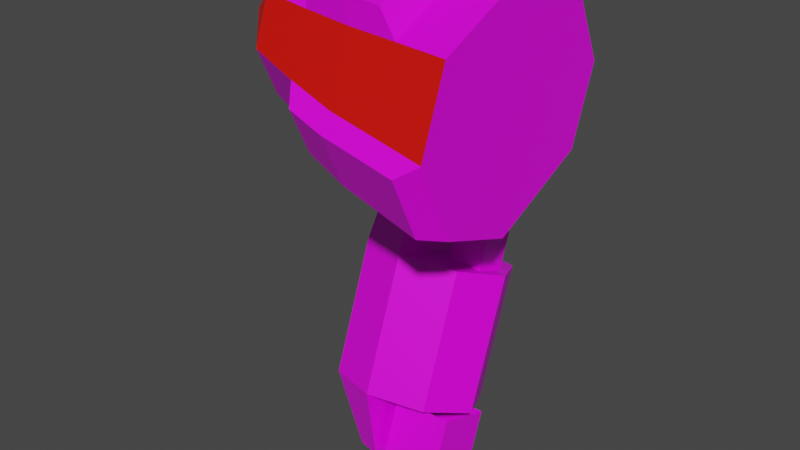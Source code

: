 # Source: mech_armr6.blend  (saved by Blender 3.3.6; exported with 4.5.12 LTS)
import bpy
from mathutils import Matrix  # noqa: F401  (used for matrix-valued properties, if any)

bpy.ops.wm.read_factory_settings(use_empty=True)
scene = bpy.context.scene
scene.name = 'Scene'

# ---- collections
col_armr6 = bpy.data.collections.new('armr6'); scene.collection.children.link(col_armr6)

# ---- images (referenced by path relative to the original .blend; pixels are not part of the script)
import os
ASSET_DIR = os.environ.get("B2B_ASSET_DIR", "")  # directory of the original .blend (textures are referenced by path, not embedded)
HERE = os.path.dirname(os.path.abspath(__file__))  # packed textures are extracted next to this script under _unpacked/

def load_image(name, relpath, width, height, colorspace="sRGB"):
    """Load a texture the original file referenced (path relative to the .blend, or extracted next to this script)."""
    p = next((c for c in (os.path.join(HERE, relpath), os.path.join(ASSET_DIR, relpath)) if relpath and os.path.exists(c)), "")
    if p:
        img = bpy.data.images.load(p, check_existing=True)
        img.name = name
    else:  # same state as the original file: an image datablock whose file is absent (Cycles renders it pink)
        img = bpy.data.images.new(name, width, height)
        img.source = "FILE"
        img.filepath = "//" + (relpath or name)
    img.colorspace_settings.name = colorspace
    return img
img_tex_armr06_png = load_image('tex_armr06.png', 'tex_armr06.png', 1024, 1024, 'sRGB')

# ---- materials (node trees are filled in below, after node groups)
mat_mat_armr = bpy.data.materials.new('mat_armr')
mat_mat_armr.alpha_threshold = 0.0
mat_mat_armr.use_backface_culling = True
mat_mat_armr.use_transparent_shadow = False
mat_mat_armr.line_color = (0.0, 0.0, 0.0, 1.0)
mat_mat_team = bpy.data.materials.new('mat_team')
mat_mat_team.use_backface_culling = True
mat_mat_team.use_transparent_shadow = False

# ---- material node trees
mat_mat_armr.use_nodes = True; mat_mat_armr.node_tree.nodes.clear()
_N = mat_mat_armr.node_tree.nodes; _L = mat_mat_armr.node_tree.links
n0 = _N.new('ShaderNodeOutputMaterial'); n0.name = 'Material Output'; n0.location = (300, 300)
n1 = _N.new('ShaderNodeBsdfPrincipled'); n1.name = 'Principled BSDF'; n1.location = (10, 300)
n1.distribution = 'GGX'
n1.subsurface_method = 'BURLEY'
n1.inputs[2].default_value = 0.4
n1.inputs[3].default_value = 1.45
n1.inputs[27].default_value = (0.0, 0.0, 0.0, 1.0)
n1.inputs[28].default_value = 1.0
n2 = _N.new('ShaderNodeTexImage'); n2.name = 'Image Texture.001'; n2.location = (-254, 300)
n2.image = img_tex_armr06_png
n2.interpolation = 'Closest'
_L.new(n1.outputs[0], n0.inputs[0])
_L.new(n2.outputs[0], n1.inputs[0])
n0.is_active_output = True
mat_mat_team.use_nodes = True; mat_mat_team.node_tree.nodes.clear()
_N = mat_mat_team.node_tree.nodes; _L = mat_mat_team.node_tree.links
n0 = _N.new('ShaderNodeBsdfPrincipled'); n0.name = 'Principled BSDF'; n0.location = (10, 300)
n0.distribution = 'GGX'
n0.subsurface_method = 'BURLEY'
n0.inputs[0].default_value = (0.8, 0.004458, 0.0, 1.0)
n0.inputs[3].default_value = 1.45
n0.inputs[27].default_value = (0.0, 0.0, 0.0, 1.0)
n0.inputs[28].default_value = 1.0
n1 = _N.new('ShaderNodeOutputMaterial'); n1.name = 'Material Output'; n1.location = (300, 300)
_L.new(n0.outputs[0], n1.inputs[0])
n1.is_active_output = True

# ---- world
world_world = bpy.data.worlds.new('World'); scene.world = world_world
world_world.use_nodes = True; world_world.node_tree.nodes.clear()
_N = world_world.node_tree.nodes; _L = world_world.node_tree.links
n0 = _N.new('ShaderNodeOutputWorld'); n0.name = 'World Output'; n0.location = (300, 300)
n1 = _N.new('ShaderNodeBackground'); n1.name = 'Background'; n1.location = (10, 300)
n1.inputs[0].default_value = (0.05088, 0.05088, 0.05088, 1.0)
_L.new(n1.outputs[0], n0.inputs[0])
n0.is_active_output = True
world_world.color = (0.05088, 0.05088, 0.05088)
world_world.use_sun_shadow = False
world_world.sun_shadow_jitter_overblur = 0.0

# ---- meshes
me_arm = bpy.data.meshes.new('arm')
me_arm.from_pydata([(-0.2459, 0.1559, -0.7065), (-0.2459, 0.2524, -0.4414), (-0.3548, 0.1173, -0.6925), (-0.3548, 0.2138, -0.4274), (-0.3999, 0.02431, -0.6586), (-0.3999, 0.1208, -0.3935), (-0.3548, -0.06871, -0.6248), (-0.3548, 0.02779, -0.3596), (-0.2459, -0.1072, -0.6108), (-0.2459, -0.01074, -0.3456), (-0.1377, -0.06871, -0.6248), (-0.1377, 0.02779, -0.3596), (-0.09264, 0.02431, -0.6586), (-0.09264, 0.1208, -0.3935), (-0.1377, 0.1173, -0.6925), (-0.1377, 0.2138, -0.4274), (-0.347, 0.2453, -0.2829), (-0.2628, 0.2692, -0.3134), (-0.3818, 0.1738, -0.2479), (-0.347, 0.0965, -0.2287), (-0.2628, 0.05866, -0.2368), (-0.2395, 0.04221, -0.8141), (-0.294, 0.02294, -0.8071), (-0.3165, -0.02357, -0.7902), (-0.294, -0.07009, -0.7733), (-0.2395, -0.08935, -0.7663), (-0.008008, 0.1692, 0.1759), (-0.008008, 0.01769, 0.231), (-0.008008, -0.189, 0.1347), (-0.008008, -0.02033, -0.2269), (-0.008008, 0.1863, -0.1306), (-0.1106, 0.009954, 0.2274), (-0.1106, -0.1812, 0.1383), (-0.1106, -0.2322, -0.001879), (-0.1106, -0.1654, -0.1453), (-0.1106, -0.02521, -0.1963), (-0.1106, 0.166, -0.1071), (-0.1106, 0.217, 0.03303), (-0.2132, 0.002314, 0.2239), (-0.2132, -0.1736, 0.1418), (-0.2132, -0.03004, -0.166), (-0.2132, 0.1459, -0.08395), (-0.3158, -0.009783, 0.2182), (-0.3158, -0.1615, 0.1475), (-0.3158, -0.03769, -0.118), (-0.3158, 0.114, -0.04725), (-0.3158, 0.1545, 0.06397), (-0.4184, 0.06726, 0.1787), (-0.4184, -0.02364, 0.2118), (-0.4184, -0.1476, 0.1539), (-0.4184, -0.1807, 0.06305), (-0.4184, -0.1373, -0.02994), (-0.4184, -0.04645, -0.06302), (-0.4184, 0.07753, -0.00521), (-0.4184, 0.1106, 0.08569), (-0.4971, -0.01548, 0.1381), (-0.4834, 0.04273, 0.1189), (-0.4971, -0.09643, 0.1003), (-0.4834, -0.1192, 0.04343), (-0.1414, -0.1814, 0.1885), (-0.1414, -0.02843, 0.2598), (-0.2235, -0.1753, 0.1914), (-0.2235, -0.03455, 0.257), (-0.3055, -0.1656, 0.1959), (-0.3055, -0.04422, 0.2525), (-0.008008, -0.1718, -0.1718), (-0.008008, -0.2441, -0.01682), (-0.008008, 0.2415, 0.02091), (-0.1106, 0.1501, 0.1764), (-0.2132, -0.159, -0.119), (-0.2132, -0.2205, 0.01288), (-0.2132, 0.1313, 0.1769), (-0.2132, 0.1928, 0.04501), (-0.3158, -0.1489, -0.07751), (-0.3158, -0.202, 0.03626), (-0.3158, 0.1014, 0.1777), (-0.04475, 0.2032, 0.1783), (-0.04475, 0.261, 0.05429), (-0.1268, 0.1879, 0.1787), (-0.1268, 0.2414, 0.06399), (-0.2089, 0.1729, 0.1791), (-0.2089, 0.2221, 0.07357), (-0.291, 0.149, 0.1798), (-0.291, 0.1914, 0.08873), (-0.04475, -0.21, -0.1653), (-0.04475, -0.2678, -0.04135), (-0.1268, -0.2048, -0.1441), (-0.1268, -0.2583, -0.0294), (-0.2089, -0.1997, -0.1231), (-0.2089, -0.2489, -0.01758), (-0.291, -0.1916, -0.0899), (-0.291, -0.2341, 0.001119), (-0.1311, 0.1569, -0.4143), (-0.1311, 0.08758, -0.3891), (-0.2048, 0.1569, -0.4143), (-0.2048, 0.08758, -0.3891), (-0.1068, 0.04114, -0.8032), (-0.1068, -0.07374, -0.7614), (-0.2291, 0.04114, -0.8032), (-0.2291, -0.07374, -0.7614), (-0.09515, 0.00532, -0.1757), (-0.09515, 0.1372, -0.1142), (-0.2407, 0.00532, -0.1757), (-0.2407, 0.1372, -0.1142), (-0.1315, 0.08751, -0.2659), (-0.1315, 0.1535, -0.2351), (-0.2043, 0.08751, -0.2659), (-0.2043, 0.1535, -0.2351), (-0.2043, 0.1904, -0.3143), (-0.2043, 0.1244, -0.345), (-0.1315, 0.1904, -0.3143), (-0.1315, 0.1244, -0.345), (-0.09515, -0.08626, 0.02066), (-0.09515, 0.04565, 0.08217), (-0.2407, -0.08626, 0.02066), (-0.2407, 0.04565, 0.08217), (-0.1068, 0.08097, -0.6938), (-0.1068, -0.03392, -0.652), (-0.2291, 0.08097, -0.6938), (-0.2291, -0.03392, -0.652), (-0.1311, 0.1854, -0.336), (-0.1311, 0.1161, -0.3108), (-0.2048, 0.1854, -0.336), (-0.2048, 0.1161, -0.3108)], [], [(0, 2, 3, 1), (2, 4, 5, 3), (4, 6, 7, 5), (6, 8, 9, 7), (8, 10, 11, 9), (10, 12, 13, 11), (5, 18, 16, 3), (12, 14, 15, 13), (14, 0, 1, 15), (0, 14, 12, 10, 8), (16, 18, 19, 20, 17), (9, 11, 13, 15, 1), (4, 23, 24, 6), (3, 16, 17, 1), (7, 19, 18, 5), (1, 17, 20, 9), (9, 20, 19, 7), (25, 24, 23, 22, 21), (8, 25, 21, 0), (6, 24, 25, 8), (2, 22, 23, 4), (0, 21, 22, 2), (27, 28, 66, 65, 29, 30, 67, 26), (36, 41, 72, 37), (27, 31, 32, 28), (30, 36, 37, 67), (65, 34, 35, 29), (28, 32, 33, 66), (26, 68, 31, 27), (29, 35, 36, 30), (39, 61, 63, 43), (34, 69, 40, 35), (32, 39, 70, 33), (68, 71, 38, 31), (35, 40, 41, 36), (43, 63, 64, 42), (46, 54, 47, 75), (41, 45, 46, 72), (69, 73, 44, 40), (39, 43, 74, 70), (71, 75, 42, 38), (40, 44, 45, 41), (49, 57, 58, 50), (44, 52, 53, 45), (74, 50, 51, 73), (42, 48, 49, 43), (45, 53, 54, 46), (73, 51, 52, 44), (43, 49, 50, 74), (75, 47, 48, 42), (55, 56, 58, 57), (47, 54, 53, 52, 51, 50), (47, 56, 55, 48), (50, 58, 56, 47), (48, 55, 57, 49), (62, 64, 63, 61), (60, 62, 61, 59), (32, 59, 61, 39), (31, 60, 59, 32), (42, 64, 62, 38), (38, 62, 60, 31), (73, 90, 91, 74), (67, 77, 76, 26), (46, 83, 81, 72), (33, 87, 85, 66), (26, 76, 78, 68), (74, 91, 89, 70), (77, 79, 78, 76), (79, 81, 80, 78), (81, 83, 82, 80), (72, 81, 79, 37), (71, 80, 82, 75), (37, 79, 77, 67), (75, 82, 83, 46), (68, 78, 80, 71), (85, 87, 86, 84), (87, 89, 88, 86), (89, 91, 90, 88), (70, 89, 87, 33), (69, 88, 90, 73), (65, 84, 86, 34), (66, 85, 84, 65), (34, 86, 88, 69), (93, 121, 123, 95), (97, 99, 98, 96), (119, 99, 97, 117), (118, 98, 99, 119), (116, 96, 98, 118), (117, 97, 96, 116), (100, 112, 114, 102), (103, 107, 106, 102), (103, 102, 114, 115), (103, 115, 113, 101), (100, 104, 105, 101), (102, 106, 104, 100), (101, 105, 107, 103), (105, 110, 108, 107), (106, 109, 111, 104), (107, 108, 109, 106), (104, 111, 110, 105), (101, 113, 112, 100), (95, 123, 122, 94), (94, 122, 120, 92), (92, 120, 121, 93)])
me_arm.polygons.foreach_set('material_index', [0, 0, 0, 0, 0, 0, 0, 0, 0, 0, 0, 0, 0, 0, 0, 0, 0, 0, 0, 0, 0, 0, 0, 0, 0, 0, 0, 1, 1, 0, 0, 0, 1, 1, 0, 0, 0, 0, 0, 1, 1, 0, 1, 0, 0, 0, 0, 0, 1, 1, 1, 0, 1, 0, 1, 0, 0, 0, 0, 0, 0, 0, 0, 0, 0, 0, 0, 0, 0, 0, 0, 0, 0, 0, 0, 0, 0, 0, 0, 0, 0, 0, 0, 0, 0, 0, 0, 0, 0, 0, 0, 0, 0, 0, 0, 0, 0, 0, 0, 0, 0, 0, 0, 0])
_uv = me_arm.uv_layers.new(name='UVMap')
_uv.uv.foreach_set('vector', [0.09813, 0.2516, 0.09813, 0.1903, 0.2469, 0.1903, 0.2469, 0.2516, 0.09813, 0.1903, 0.09813, 0.1329, 0.2469, 0.1329, 0.2469, 0.1903, 0.09813, 0.1329, 0.09813, 0.07552, 0.2469, 0.07552, 0.2469, 0.1329, 0.09813, 0.07552, 0.09813, 0.01416, 0.2469, 0.01416, 0.2469, 0.07552, 0.5962, 0.5862, 0.5962, 0.5252, 0.745, 0.5252, 0.745, 0.5862, 0.5962, 0.5252, 0.5962, 0.4679, 0.745, 0.4679, 0.745, 0.5252, 0.2469, 0.1329, 0.3291, 0.1368, 0.3246, 0.1825, 0.2469, 0.1903, 0.5962, 0.4679, 0.5962, 0.4105, 0.745, 0.4105, 0.745, 0.4679, 0.5962, 0.4105, 0.5962, 0.3495, 0.745, 0.3495, 0.745, 0.4105, 0.149, 0.7704, 0.1919, 0.8137, 0.1919, 0.8711, 0.1486, 0.9087, 0.08775, 0.9048, 0.7442, 0.7808, 0.7118, 0.8132, 0.6661, 0.8103, 0.6337, 0.7738, 0.7442, 0.7319, 0.5962, 0.7163, 0.5962, 0.6553, 0.6366, 0.6146, 0.6938, 0.6183, 0.7343, 0.664, 0.09813, 0.1329, 0.01416, 0.1147, 0.01416, 0.08597, 0.09813, 0.07552, 0.2469, 0.1903, 0.325, 0.1904, 0.3142, 0.2381, 0.2469, 0.2516, 0.2469, 0.07552, 0.3246, 0.08331, 0.3291, 0.1289, 0.2469, 0.1329, 0.7343, 0.664, 0.7442, 0.7319, 0.6337, 0.7738, 0.5962, 0.7163, 0.2469, 0.01416, 0.3142, 0.0277, 0.325, 0.07534, 0.2469, 0.07552, 0.03581, 0.8405, 0.01416, 0.8188, 0.01416, 0.7901, 0.03581, 0.7713, 0.06642, 0.7733, 0.08775, 0.9048, 0.03581, 0.8405, 0.06642, 0.7733, 0.149, 0.7704, 0.09813, 0.07552, 0.01611, 0.0547, 0.01611, 0.02402, 0.09813, 0.01416, 0.09813, 0.1903, 0.01416, 0.1798, 0.01416, 0.1511, 0.09813, 0.1329, 0.09813, 0.2516, 0.01611, 0.2418, 0.01611, 0.2111, 0.09813, 0.1903, 0.5679, 0.4352, 0.5679, 0.5555, 0.5077, 0.6156, 0.4176, 0.6156, 0.3574, 0.5555, 0.3574, 0.4352, 0.4176, 0.3751, 0.5077, 0.3751, 0.071, 0.48, 0.1266, 0.4742, 0.1472, 0.5431, 0.09139, 0.5571, 0.3182, 0.7303, 0.2641, 0.7258, 0.2641, 0.6145, 0.3182, 0.61, 0.01416, 0.4855, 0.071, 0.48, 0.09139, 0.5571, 0.03554, 0.5699, 0.03534, 0.2799, 0.09094, 0.2925, 0.07083, 0.3693, 0.01424, 0.3639, 0.4422, 0.6762, 0.4411, 0.7305, 0.3627, 0.7243, 0.3574, 0.6696, 0.7733, 0.5862, 0.7786, 0.5315, 0.857, 0.5253, 0.858, 0.5796, 0.01424, 0.3639, 0.07083, 0.3693, 0.071, 0.48, 0.01416, 0.4855, 0.1956, 0.6031, 0.1918, 0.6295, 0.1487, 0.6348, 0.1413, 0.6096, 0.09094, 0.2925, 0.1465, 0.3062, 0.1259, 0.3751, 0.07083, 0.3693, 0.4411, 0.7305, 0.44, 0.7848, 0.3679, 0.7791, 0.3627, 0.7243, 0.7786, 0.5315, 0.7837, 0.4767, 0.8559, 0.471, 0.857, 0.5253, 0.07083, 0.3693, 0.1259, 0.3751, 0.1266, 0.4742, 0.071, 0.48, 0.124, 0.6259, 0.1487, 0.6348, 0.1487, 0.7055, 0.124, 0.7143, 0.8011, 0.07854, 0.8156, 0.01973, 0.8699, 0.01416, 0.8676, 0.07173, 0.1266, 0.4742, 0.1847, 0.4682, 0.2046, 0.5271, 0.1472, 0.5431, 0.1465, 0.3062, 0.2041, 0.3219, 0.1844, 0.3812, 0.1259, 0.3751, 0.44, 0.7848, 0.4408, 0.8393, 0.3785, 0.8344, 0.3679, 0.7791, 0.7837, 0.4767, 0.7944, 0.4214, 0.8566, 0.4165, 0.8559, 0.471, 0.1259, 0.3751, 0.1844, 0.3812, 0.1847, 0.4682, 0.1266, 0.4742, 0.4422, 0.894, 0.4207, 0.9468, 0.3887, 0.9382, 0.3913, 0.89, 0.1844, 0.3812, 0.2457, 0.3881, 0.2456, 0.4612, 0.1847, 0.4682, 0.8755, 0.7968, 0.8778, 0.8544, 0.8235, 0.8488, 0.809, 0.79, 0.124, 0.7143, 0.06983, 0.7062, 0.06985, 0.634, 0.124, 0.6259, 0.1847, 0.4682, 0.2456, 0.4612, 0.2626, 0.5098, 0.2046, 0.5271, 0.2041, 0.3219, 0.2626, 0.339, 0.2457, 0.3881, 0.1844, 0.3812, 0.4408, 0.8393, 0.4422, 0.894, 0.3913, 0.89, 0.3785, 0.8344, 0.7944, 0.4214, 0.8072, 0.3658, 0.858, 0.3618, 0.8566, 0.4165, 0.5894, 0.8901, 0.6127, 0.8666, 0.6127, 0.9608, 0.5894, 0.9373, 0.654, 0.8416, 0.7081, 0.8416, 0.7442, 0.8776, 0.7442, 0.9498, 0.7081, 0.9858, 0.654, 0.9858, 0.8072, 0.3658, 0.8045, 0.3175, 0.8365, 0.309, 0.858, 0.3618, 0.654, 0.9858, 0.6127, 0.9608, 0.6127, 0.8666, 0.654, 0.8416, 0.06983, 0.7062, 0.01416, 0.6937, 0.01417, 0.6465, 0.06985, 0.634, 0.192, 0.7108, 0.1487, 0.7055, 0.1487, 0.6348, 0.1918, 0.6295, 0.2351, 0.7147, 0.192, 0.7108, 0.1918, 0.6295, 0.2351, 0.6256, 0.2498, 0.5982, 0.2351, 0.6256, 0.1918, 0.6295, 0.1956, 0.6031, 0.2641, 0.7258, 0.2351, 0.7147, 0.2351, 0.6256, 0.2641, 0.6145, 0.1413, 0.7307, 0.1487, 0.7055, 0.192, 0.7108, 0.1957, 0.7372, 0.1957, 0.7372, 0.192, 0.7108, 0.2351, 0.7147, 0.2498, 0.7421, 0.809, 0.79, 0.8154, 0.7636, 0.8686, 0.7691, 0.8755, 0.7968, 0.4176, 0.3751, 0.4292, 0.3495, 0.5013, 0.3495, 0.5077, 0.3751, 0.7892, 0.08498, 0.8075, 0.1049, 0.7997, 0.1507, 0.7795, 0.1432, 0.8894, 0.676, 0.8679, 0.6804, 0.8684, 0.6361, 0.8899, 0.6204, 0.882, 0.2481, 0.8605, 0.2324, 0.86, 0.1882, 0.8815, 0.1926, 0.8899, 0.788, 0.8686, 0.7691, 0.8669, 0.7242, 0.8878, 0.7313, 0.7881, 0.2385, 0.7937, 0.1941, 0.86, 0.1882, 0.8605, 0.2324, 0.7937, 0.1941, 0.7997, 0.1507, 0.859, 0.1444, 0.86, 0.1882, 0.7997, 0.1507, 0.8075, 0.1049, 0.8607, 0.09948, 0.859, 0.1444, 0.7795, 0.1432, 0.7997, 0.1507, 0.7937, 0.1941, 0.7717, 0.1983, 0.8799, 0.1373, 0.859, 0.1444, 0.8607, 0.09948, 0.882, 0.08057, 0.7717, 0.1983, 0.7937, 0.1941, 0.7881, 0.2385, 0.7646, 0.254, 0.8676, 0.07173, 0.8607, 0.09948, 0.8075, 0.1049, 0.8011, 0.07854, 0.8815, 0.1926, 0.86, 0.1882, 0.859, 0.1444, 0.8799, 0.1373, 0.8684, 0.6361, 0.8679, 0.6804, 0.8016, 0.6745, 0.796, 0.6301, 0.8679, 0.6804, 0.8669, 0.7242, 0.8076, 0.7179, 0.8016, 0.6745, 0.8669, 0.7242, 0.8686, 0.7691, 0.8154, 0.7636, 0.8076, 0.7179, 0.8878, 0.7313, 0.8669, 0.7242, 0.8679, 0.6804, 0.8894, 0.676, 0.7874, 0.7254, 0.8076, 0.7179, 0.8154, 0.7636, 0.7971, 0.7836, 0.7725, 0.6146, 0.796, 0.6301, 0.8016, 0.6745, 0.7796, 0.6702, 0.5077, 0.6156, 0.5013, 0.6412, 0.4292, 0.6412, 0.4176, 0.6156, 0.7796, 0.6702, 0.8016, 0.6745, 0.8076, 0.7179, 0.7874, 0.7254, 0.4705, 0.7084, 0.5145, 0.7084, 0.5145, 0.7473, 0.4705, 0.7473, 0.7363, 0.2076, 0.7363, 0.272, 0.6718, 0.272, 0.6718, 0.2076, 0.6104, 0.07863, 0.6718, 0.07863, 0.6718, 0.1431, 0.6104, 0.1431, 0.6104, 0.01416, 0.6718, 0.01416, 0.6718, 0.07863, 0.6104, 0.07863, 0.6104, 0.2076, 0.6718, 0.2076, 0.6718, 0.272, 0.6104, 0.272, 0.6104, 0.1431, 0.6718, 0.1431, 0.6718, 0.2076, 0.6104, 0.2076, 0.4717, 0.2444, 0.3574, 0.2444, 0.3574, 0.1677, 0.4717, 0.1677, 0.4717, 0.09091, 0.536, 0.1101, 0.536, 0.1485, 0.4717, 0.1677, 0.4717, 0.09091, 0.4717, 0.1677, 0.3574, 0.1677, 0.3574, 0.09091, 0.4717, 0.09091, 0.3574, 0.09091, 0.3574, 0.01416, 0.4717, 0.01416, 0.4717, 0.2444, 0.536, 0.2636, 0.536, 0.302, 0.4717, 0.3212, 0.4717, 0.1677, 0.536, 0.1869, 0.536, 0.2252, 0.4717, 0.2444, 0.4717, 0.01416, 0.536, 0.03335, 0.536, 0.07172, 0.4717, 0.09091, 0.536, 0.03335, 0.5821, 0.03335, 0.5821, 0.07172, 0.536, 0.07172, 0.536, 0.1869, 0.5821, 0.1869, 0.5821, 0.2252, 0.536, 0.2252, 0.536, 0.1101, 0.5821, 0.1101, 0.5821, 0.1485, 0.536, 0.1485, 0.536, 0.2636, 0.5821, 0.2636, 0.5821, 0.302, 0.536, 0.302, 0.4717, 0.3212, 0.3574, 0.3212, 0.3574, 0.2444, 0.4717, 0.2444, 0.4705, 0.7473, 0.5145, 0.7473, 0.5145, 0.7862, 0.4705, 0.7862, 0.4705, 0.7862, 0.5145, 0.7862, 0.5145, 0.8251, 0.4705, 0.8251, 0.4705, 0.6696, 0.5145, 0.6696, 0.5145, 0.7084, 0.4705, 0.7084])
me_arm.materials.append(mat_mat_armr)
me_arm.materials.append(mat_mat_team)
me_arm.use_remesh_fix_poles = True
me_arm.use_remesh_preserve_attributes = False
me_arm.use_mirror_vertex_groups = False
me_arm.use_paint_bone_selection = False
me_arm.use_paint_mask = True
me_arm.update()
arm_armature = bpy.data.armatures.new('Armature')  # bones are not reproduced

# ---- objects
ob_arm = bpy.data.objects.new('arm', me_arm)
ob_armature = bpy.data.objects.new('Armature', arm_armature)

# ---- transforms, parenting, visibility, modifiers, constraints
ob_arm.parent = ob_armature
ob_arm.location = (0.0, 0.0, 0.0)
ob_arm.lineart.crease_threshold = 0.0
_vg = ob_arm.vertex_groups.new(name='lower')
_vg.add([0, 1, 2, 3, 4, 5, 6, 7, 8, 9, 10, 11, 12, 13, 14, 15, 16, 17, 18, 19, 20, 21, 22, 23, 24, 25, 92, 93, 94, 95, 96, 97, 98, 99, 116, 117, 118, 119, 120, 121, 122, 123], 1.0, 'REPLACE')
_vg = ob_arm.vertex_groups.new(name='shoulder')
_vg.add([26, 27, 28, 29, 30, 31, 32, 33, 34, 35, 36, 37, 38, 39, 40, 41, 42, 43, 44, 45, 46, 47, 48, 49, 50, 51, 52, 53, 54, 55, 56, 57, 58, 59, 60, 61, 62, 63, 64, 65, 66, 67, 68, 69, 70, 71, 72, 73, 74, 75, 76, 77, 78, 79, 80, 81, 82, 83, 84, 85, 86, 87, 88, 89, 90, 91], 1.0, 'REPLACE')
_vg = ob_arm.vertex_groups.new(name='upper')
_vg.add([100, 101, 102, 103, 104, 105, 106, 107, 108, 109, 110, 111, 112, 113, 114, 115], 1.0, 'REPLACE')
_vg = ob_arm.vertex_groups.new(name='hand')
_vg = ob_arm.vertex_groups.new(name='arm_ik_pole')
_vg = ob_arm.vertex_groups.new(name='arm_ik_target')
_m = ob_arm.modifiers.new('Armature', 'ARMATURE')
_m.object = ob_armature
ob_armature.location = (0.0, 0.0, 0.0)
ob_armature.show_in_front = True
ob_armature.lineart.crease_threshold = 0.0

# ---- collection membership
col_armr6.objects.link(ob_arm)
col_armr6.objects.link(ob_armature)

# ---- scene / render settings (as saved in the file)
scene.frame_start = 1; scene.frame_end = 30; scene.frame_set(1)
scene.render.engine = 'BLENDER_EEVEE_NEXT'
scene.render.fps = 30
scene.cycles.use_denoising = False
scene.cycles.samples = 128
scene.cycles.sampling_pattern = 'TABULATED_SOBOL'
scene.cycles.use_adaptive_sampling = False
scene.cycles.use_light_tree = False
scene.view_settings.view_transform = 'Filmic'
bpy.context.view_layer.update()

# ---- added for rendering (the .blend has no active camera and no usable light): camera, sun
cam_auto = bpy.data.cameras.new('AutoCamera')
cam_auto.lens = 50.0
cam_auto.sensor_width = 36.0
cam_auto.clip_end = 1000.0
ob_auto_camera = bpy.data.objects.new('AutoCamera', cam_auto)
scene.collection.objects.link(ob_auto_camera)
ob_auto_camera.location = (0.927919, -1.41588, 0.65473)
ob_auto_camera.rotation_euler = (1.09748, -7.21219e-08, 0.694738)
scene.camera = ob_auto_camera
light_auto_sun = bpy.data.lights.new('AutoSun', 'SUN')
light_auto_sun.energy = 3.0
light_auto_sun.angle = 0.0523599
ob_auto_sun = bpy.data.objects.new('AutoSun', light_auto_sun)
scene.collection.objects.link(ob_auto_sun)
ob_auto_sun.rotation_euler = (0.872665, 0.174533, 0.523599)
bpy.context.view_layer.update()
